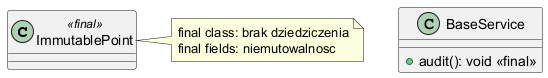

The diagram above was rendered by PlantUML. Its source (embedded in the PNG):
@startuml
class ImmutablePoint <<final>>
class BaseService {
  +audit(): void <<final>>
}
note right of ImmutablePoint
final class: brak dziedziczenia
final fields: niemutowalnosc
end note
@enduml